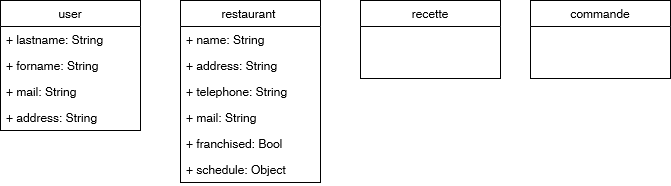

The diagram above was exported from draw.io. Its source (the exported page's mxGraphModel, read from the mxfile embedded in the PNG):
<mxGraphModel dx="1038" dy="536" grid="1" gridSize="10" guides="1" tooltips="1" connect="1" arrows="1" fold="1" page="1" pageScale="1" pageWidth="827" pageHeight="1169" math="0" shadow="0">
  <root>
    <mxCell id="0" />
    <mxCell id="1" parent="0" />
    <mxCell id="3FWBkzcn-QdzRh-8f8ql-5" value="user" style="swimlane;fontStyle=0;childLayout=stackLayout;horizontal=1;startSize=26;fillColor=none;horizontalStack=0;resizeParent=1;resizeParentMax=0;resizeLast=0;collapsible=1;marginBottom=0;" parent="1" vertex="1">
      <mxGeometry x="40" y="40" width="140" height="130" as="geometry" />
    </mxCell>
    <mxCell id="3FWBkzcn-QdzRh-8f8ql-7" value="+ lastname: String" style="text;strokeColor=none;fillColor=none;align=left;verticalAlign=top;spacingLeft=4;spacingRight=4;overflow=hidden;rotatable=0;points=[[0,0.5],[1,0.5]];portConstraint=eastwest;" parent="3FWBkzcn-QdzRh-8f8ql-5" vertex="1">
      <mxGeometry y="26" width="140" height="26" as="geometry" />
    </mxCell>
    <mxCell id="3FWBkzcn-QdzRh-8f8ql-8" value="+ forname: String" style="text;strokeColor=none;fillColor=none;align=left;verticalAlign=top;spacingLeft=4;spacingRight=4;overflow=hidden;rotatable=0;points=[[0,0.5],[1,0.5]];portConstraint=eastwest;" parent="3FWBkzcn-QdzRh-8f8ql-5" vertex="1">
      <mxGeometry y="52" width="140" height="26" as="geometry" />
    </mxCell>
    <mxCell id="3FWBkzcn-QdzRh-8f8ql-9" value="+ mail: String" style="text;strokeColor=none;fillColor=none;align=left;verticalAlign=top;spacingLeft=4;spacingRight=4;overflow=hidden;rotatable=0;points=[[0,0.5],[1,0.5]];portConstraint=eastwest;" parent="3FWBkzcn-QdzRh-8f8ql-5" vertex="1">
      <mxGeometry y="78" width="140" height="26" as="geometry" />
    </mxCell>
    <mxCell id="3FWBkzcn-QdzRh-8f8ql-10" value="+ address: String" style="text;strokeColor=none;fillColor=none;align=left;verticalAlign=top;spacingLeft=4;spacingRight=4;overflow=hidden;rotatable=0;points=[[0,0.5],[1,0.5]];portConstraint=eastwest;" parent="3FWBkzcn-QdzRh-8f8ql-5" vertex="1">
      <mxGeometry y="104" width="140" height="26" as="geometry" />
    </mxCell>
    <mxCell id="wjdTu7iG2o5xmasmIjsv-15" value="restaurant " style="swimlane;fontStyle=0;childLayout=stackLayout;horizontal=1;startSize=26;fillColor=none;horizontalStack=0;resizeParent=1;resizeParentMax=0;resizeLast=0;collapsible=1;marginBottom=0;" parent="1" vertex="1">
      <mxGeometry x="220" y="40" width="140" height="182" as="geometry" />
    </mxCell>
    <mxCell id="K2sCEjjJqg2LulP2qZSH-1" value="+ name: String" style="text;strokeColor=none;fillColor=none;align=left;verticalAlign=top;spacingLeft=4;spacingRight=4;overflow=hidden;rotatable=0;points=[[0,0.5],[1,0.5]];portConstraint=eastwest;" vertex="1" parent="wjdTu7iG2o5xmasmIjsv-15">
      <mxGeometry y="26" width="140" height="26" as="geometry" />
    </mxCell>
    <mxCell id="K2sCEjjJqg2LulP2qZSH-3" value="+ address: String" style="text;strokeColor=none;fillColor=none;align=left;verticalAlign=top;spacingLeft=4;spacingRight=4;overflow=hidden;rotatable=0;points=[[0,0.5],[1,0.5]];portConstraint=eastwest;" vertex="1" parent="wjdTu7iG2o5xmasmIjsv-15">
      <mxGeometry y="52" width="140" height="26" as="geometry" />
    </mxCell>
    <mxCell id="K2sCEjjJqg2LulP2qZSH-4" value="+ telephone: String" style="text;strokeColor=none;fillColor=none;align=left;verticalAlign=top;spacingLeft=4;spacingRight=4;overflow=hidden;rotatable=0;points=[[0,0.5],[1,0.5]];portConstraint=eastwest;" vertex="1" parent="wjdTu7iG2o5xmasmIjsv-15">
      <mxGeometry y="78" width="140" height="26" as="geometry" />
    </mxCell>
    <mxCell id="K2sCEjjJqg2LulP2qZSH-5" value="+ mail: String" style="text;strokeColor=none;fillColor=none;align=left;verticalAlign=top;spacingLeft=4;spacingRight=4;overflow=hidden;rotatable=0;points=[[0,0.5],[1,0.5]];portConstraint=eastwest;" vertex="1" parent="wjdTu7iG2o5xmasmIjsv-15">
      <mxGeometry y="104" width="140" height="26" as="geometry" />
    </mxCell>
    <mxCell id="K2sCEjjJqg2LulP2qZSH-2" value="+ franchised: Bool" style="text;strokeColor=none;fillColor=none;align=left;verticalAlign=top;spacingLeft=4;spacingRight=4;overflow=hidden;rotatable=0;points=[[0,0.5],[1,0.5]];portConstraint=eastwest;" vertex="1" parent="wjdTu7iG2o5xmasmIjsv-15">
      <mxGeometry y="130" width="140" height="26" as="geometry" />
    </mxCell>
    <mxCell id="K2sCEjjJqg2LulP2qZSH-6" value="+ schedule: Object" style="text;strokeColor=none;fillColor=none;align=left;verticalAlign=top;spacingLeft=4;spacingRight=4;overflow=hidden;rotatable=0;points=[[0,0.5],[1,0.5]];portConstraint=eastwest;" vertex="1" parent="wjdTu7iG2o5xmasmIjsv-15">
      <mxGeometry y="156" width="140" height="26" as="geometry" />
    </mxCell>
    <mxCell id="wjdTu7iG2o5xmasmIjsv-20" value="recette" style="swimlane;fontStyle=0;childLayout=stackLayout;horizontal=1;startSize=26;fillColor=none;horizontalStack=0;resizeParent=1;resizeParentMax=0;resizeLast=0;collapsible=1;marginBottom=0;" parent="1" vertex="1">
      <mxGeometry x="400" y="40" width="140" height="78" as="geometry" />
    </mxCell>
    <mxCell id="wjdTu7iG2o5xmasmIjsv-21" value="commande" style="swimlane;fontStyle=0;childLayout=stackLayout;horizontal=1;startSize=26;fillColor=none;horizontalStack=0;resizeParent=1;resizeParentMax=0;resizeLast=0;collapsible=1;marginBottom=0;" parent="1" vertex="1">
      <mxGeometry x="570" y="40" width="140" height="78" as="geometry" />
    </mxCell>
  </root>
</mxGraphModel>